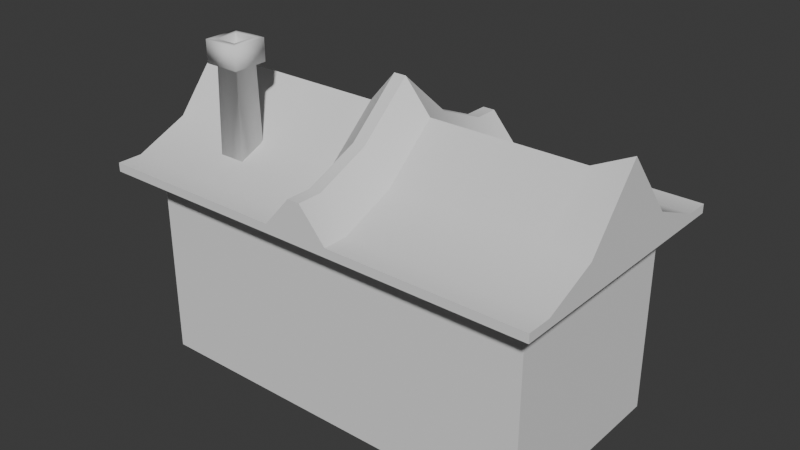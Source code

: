 # Source: casa3.blend  (saved by Blender 4.0.36; exported with 4.5.12 LTS)
import bpy
from mathutils import Matrix  # noqa: F401  (used for matrix-valued properties, if any)

bpy.ops.wm.read_factory_settings(use_empty=True)
scene = bpy.context.scene
scene.name = 'Scene'

# ---- collections
col_collection = bpy.data.collections.new('Collection'); scene.collection.children.link(col_collection)

# ---- node groups
ng_auto_smooth = bpy.data.node_groups.new('Auto Smooth', 'GeometryNodeTree')
_s = ng_auto_smooth.interface.new_socket(name='Geometry', in_out='OUTPUT', socket_type='NodeSocketGeometry')
_s = ng_auto_smooth.interface.new_socket(name='Geometry', in_out='INPUT', socket_type='NodeSocketGeometry')
_s = ng_auto_smooth.interface.new_socket(name='Angle', in_out='INPUT', socket_type='NodeSocketFloat')
_s.subtype = 'ANGLE'
_s.min_value = 0.0
_s.max_value = 3.142
ng_auto_smooth.is_modifier = True
_N = ng_auto_smooth.nodes; _L = ng_auto_smooth.links
n0 = _N.new('NodeGroupOutput'); n0.name = 'Group Output'; n0.location = (480, -100)
n1 = _N.new('NodeGroupInput'); n1.name = 'Group Input'; n1.location = (-420, -300)
n2 = _N.new('NodeGroupInput'); n2.name = 'Group Input.001'; n2.location = (-60, -100)
n3 = _N.new('GeometryNodeSetShadeSmooth'); n3.name = 'Set Shade Smooth'; n3.location = (120, -100)
n3.domain = 'EDGE'
n4 = _N.new('GeometryNodeSetShadeSmooth'); n4.name = 'Set Shade Smooth.001'; n4.location = (300, -100)
n5 = _N.new('GeometryNodeInputMeshEdgeAngle'); n5.name = 'Edge Angle'; n5.location = (-420, -220)
n6 = _N.new('GeometryNodeInputEdgeSmooth'); n6.name = 'Is Edge Smooth'; n6.location = (-60, -160)
n7 = _N.new('GeometryNodeInputShadeSmooth'); n7.name = 'Is Face Smooth'; n7.location = (-240, -340)
n8 = _N.new('FunctionNodeBooleanMath'); n8.name = 'Boolean Math'; n8.location = (-60, -220)
n9 = _N.new('FunctionNodeCompare'); n9.name = 'Compare'; n9.location = (-240, -180)
n9.operation = 'LESS_EQUAL'
_L.new(n5.outputs[0], n9.inputs[0])
_L.new(n4.outputs[0], n0.inputs[0])
_L.new(n1.outputs[1], n9.inputs[1])
_L.new(n9.outputs[0], n8.inputs[0])
_L.new(n7.outputs[0], n8.inputs[1])
_L.new(n2.outputs[0], n3.inputs[0])
_L.new(n6.outputs[0], n3.inputs[1])
_L.new(n3.outputs[0], n4.inputs[0])
_L.new(n8.outputs[0], n3.inputs[2])
n0.is_active_output = True

# ---- world
world_world = bpy.data.worlds.new('World'); scene.world = world_world
world_world.use_nodes = True; world_world.node_tree.nodes.clear()
_N = world_world.node_tree.nodes; _L = world_world.node_tree.links
n0 = _N.new('ShaderNodeOutputWorld'); n0.name = 'World Output'; n0.location = (300, 300)
n1 = _N.new('ShaderNodeBackground'); n1.name = 'Background'; n1.location = (10, 300)
n1.inputs[0].default_value = (0.05088, 0.05088, 0.05088, 1.0)
_L.new(n1.outputs[0], n0.inputs[0])
n0.is_active_output = True
world_world.color = (0.05088, 0.05088, 0.05088)
world_world.use_sun_shadow = False
world_world.sun_shadow_jitter_overblur = 0.0

# ---- meshes
me_cube_001 = bpy.data.meshes.new('Cube.001')
me_cube_001.from_pydata([(-2.012, -1.0, 0.001033), (-2.012, -1.0, 2.001), (-2.012, 1.0, 0.001033), (-2.012, 1.0, 2.001), (2.012, -1.0, 0.001033), (2.012, -1.0, 2.001), (2.012, 1.0, 0.001033), (2.012, 1.0, 2.001), (0.3402, 1.0, 0.001033), (-0.3402, 1.0, 0.001033), (-0.3402, 1.0, 2.001), (0.3402, 1.0, 2.001), (-0.3402, -1.0, 0.001033), (0.3402, -1.0, 0.001033), (0.3402, -1.0, 2.001), (-0.3402, -1.0, 2.001), (-2.012, -1.0, 1.549), (-2.012, 1.0, 1.549), (2.012, 1.0, 1.549), (2.012, -1.0, 1.549), (0.3402, -1.0, 1.549), (-0.3402, -1.0, 1.549), (-0.3402, 1.0, 1.549), (0.3402, 1.0, 1.549), (0.3402, 0.9361, 0.001033), (-0.3402, 0.9361, 0.001033), (-0.3402, 0.9361, 1.549), (0.3402, 0.9361, 1.549)], [], [(16, 1, 3, 17), (23, 11, 7, 18), (18, 7, 5, 19), (21, 15, 1, 16), (8, 6, 4, 13), (10, 3, 1, 15), (7, 11, 14, 5), (11, 10, 15, 14), (2, 9, 12, 0), (9, 8, 13, 12), (19, 5, 14, 20), (20, 14, 15, 21), (17, 3, 10, 22), (22, 10, 11, 23), (23, 8, 24, 27), (2, 17, 22, 9), (13, 20, 21, 12), (4, 19, 20, 13), (12, 21, 16, 0), (6, 18, 19, 4), (8, 23, 18, 6), (0, 16, 17, 2), (25, 26, 27, 24), (22, 23, 27, 26), (9, 22, 26, 25), (8, 9, 25, 24)])
_uv = me_cube_001.uv_layers.new(name='UVMap')
_uv.uv.foreach_set('vector', [0.5357, 0.0, 0.625, 0.0, 0.625, 0.25, 0.5357, 0.25, 0.5357, 0.4167, 0.625, 0.4167, 0.625, 0.5, 0.5357, 0.5, 0.5357, 0.5, 0.625, 0.5, 0.625, 0.75, 0.5357, 0.75, 0.5357, 0.9167, 0.625, 0.9167, 0.625, 1.0, 0.5357, 1.0, 0.2917, 0.5, 0.375, 0.5, 0.375, 0.75, 0.2917, 0.75, 0.7917, 0.5, 0.875, 0.5, 0.875, 0.75, 0.7917, 0.75, 0.625, 0.5, 0.7083, 0.5, 0.7083, 0.75, 0.625, 0.75, 0.7083, 0.5, 0.7917, 0.5, 0.7917, 0.75, 0.7083, 0.75, 0.125, 0.5, 0.2083, 0.5, 0.2083, 0.75, 0.125, 0.75, 0.2083, 0.5, 0.2917, 0.5, 0.2917, 0.75, 0.2083, 0.75, 0.5357, 0.75, 0.625, 0.75, 0.625, 0.8333, 0.5357, 0.8333, 0.5357, 0.8333, 0.625, 0.8333, 0.625, 0.9167, 0.5357, 0.9167, 0.5357, 0.25, 0.625, 0.25, 0.625, 0.3333, 0.5357, 0.3333, 0.5357, 0.3333, 0.625, 0.3333, 0.625, 0.4167, 0.5357, 0.4167, 0.5357, 0.4167, 0.375, 0.4167, 0.375, 0.4167, 0.5357, 0.4167, 0.375, 0.25, 0.5357, 0.25, 0.5357, 0.3333, 0.375, 0.3333, 0.375, 0.8333, 0.5357, 0.8333, 0.5357, 0.9167, 0.375, 0.9167, 0.375, 0.75, 0.5357, 0.75, 0.5357, 0.8333, 0.375, 0.8333, 0.375, 0.9167, 0.5357, 0.9167, 0.5357, 1.0, 0.375, 1.0, 0.375, 0.5, 0.5357, 0.5, 0.5357, 0.75, 0.375, 0.75, 0.375, 0.4167, 0.5357, 0.4167, 0.5357, 0.5, 0.375, 0.5, 0.375, 0.0, 0.5357, 0.0, 0.5357, 0.25, 0.375, 0.25, 0.375, 0.3333, 0.5357, 0.3333, 0.5357, 0.4167, 0.375, 0.4167, 0.5357, 0.3333, 0.5357, 0.4167, 0.5357, 0.4167, 0.5357, 0.3333, 0.375, 0.3333, 0.5357, 0.3333, 0.5357, 0.3333, 0.375, 0.3333, 0.2917, 0.5, 0.2083, 0.5, 0.2083, 0.5, 0.2917, 0.5])
me_cube_001.update()
me_cube_002 = bpy.data.meshes.new('Cube.002')
me_cube_002.from_pydata([(-2.235, -1.332, 1.958), (-2.235, -1.332, 2.045), (-2.235, 1.296, 1.958), (-2.235, 1.296, 2.045), (2.259, -1.332, 1.958), (2.259, -1.332, 2.045), (2.259, 1.296, 1.958), (2.259, 1.296, 2.045), (1.878, 1.296, 1.958), (-1.854, 1.296, 1.958), (-1.854, 1.296, 2.045), (1.878, 1.296, 2.045), (-1.854, -1.332, 1.958), (1.878, -1.332, 1.958), (1.878, -1.332, 2.045), (-1.854, -1.332, 2.045), (-2.235, 1.048, 1.958), (-2.235, -1.084, 1.958), (-2.235, -1.084, 2.045), (-2.235, 1.048, 2.045), (2.259, -1.084, 1.958), (2.259, 1.048, 1.958), (2.259, 1.048, 2.045), (2.259, -1.084, 2.045), (1.878, 1.048, 2.045), (1.878, -1.084, 2.045), (-1.854, 1.048, 2.045), (-1.854, -1.084, 2.045), (-1.854, 1.048, 1.958), (-1.854, -1.084, 1.958), (1.878, 1.048, 1.958), (1.878, -1.084, 1.958), (-2.235, -0.01801, 1.958), (-2.235, -0.01801, 2.925), (2.259, -0.01801, 1.958), (2.259, -0.01801, 2.925), (1.878, -0.01801, 2.74), (-1.854, -0.01801, 2.74), (-1.854, -0.01801, 1.958), (1.878, -0.01801, 1.958), (-2.235, -0.5509, 1.958), (2.259, -0.5509, 2.271), (1.878, -0.5509, 2.271), (-1.854, -0.5509, 2.271), (-1.854, -0.5509, 1.958), (1.878, -0.5509, 1.958), (-2.235, -0.5509, 2.271), (2.259, -0.5509, 1.958), (-2.235, 0.5149, 2.271), (2.259, 0.5149, 1.958), (-2.235, 0.5149, 1.958), (2.259, 0.5149, 2.271), (1.878, 0.5149, 2.271), (-1.854, 0.5149, 2.271), (-1.854, 0.5149, 1.958), (1.878, 0.5149, 1.958), (-2.235, -1.332, 1.978), (-2.235, 1.296, 1.978), (2.259, 1.296, 1.978), (2.259, -1.332, 1.978), (1.878, -1.332, 1.978), (-1.854, -1.332, 1.978), (-1.854, 1.296, 1.978), (1.878, 1.296, 1.978), (2.259, 1.048, 1.978), (2.259, -1.084, 1.978), (-2.235, -1.084, 1.978), (-2.235, 1.048, 1.978), (-2.235, -0.01801, 2.048), (2.259, -0.01801, 2.048), (-2.235, -0.5509, 2.03), (2.259, -0.5509, 2.03), (2.259, 0.5149, 2.03), (-2.235, 0.5149, 2.03), (0.3399, 1.296, 1.958), (-0.3158, 1.296, 1.958), (-0.3158, 1.296, 2.045), (0.3399, 1.296, 2.045), (-0.3158, -1.332, 1.958), (0.3399, -1.332, 1.958), (0.3399, -1.332, 2.045), (-0.3158, -1.332, 2.045), (0.3399, 1.048, 1.958), (-0.3158, 1.048, 1.958), (0.3399, -1.084, 1.958), (-0.3158, -1.084, 1.958), (-0.3158, 1.048, 2.045), (0.3399, 1.048, 2.045), (-0.3158, -1.084, 2.045), (0.3399, -1.084, 2.045), (-0.3158, -0.01801, 2.74), (0.3399, -0.01801, 2.74), (0.3399, -0.01801, 1.958), (-0.3158, -0.01801, 1.958), (-0.3158, -0.5509, 2.271), (0.3399, -0.5509, 2.271), (0.3399, -0.5509, 1.958), (-0.3158, -0.5509, 1.958), (0.3399, 0.5149, 1.958), (-0.3158, 0.5149, 1.958), (-0.3158, 0.5149, 2.271), (0.3399, 0.5149, 2.271), (-0.3158, 1.296, 1.978), (0.3399, 1.296, 1.978), (0.3399, -1.332, 1.978), (-0.3158, -1.332, 1.978), (-0.05008, 1.296, 2.351), (0.07423, 1.296, 2.351), (0.07423, -1.332, 2.351), (-0.05008, -1.332, 2.351), (-0.05008, 1.048, 2.351), (0.07423, 1.048, 2.351), (-0.05008, -1.084, 2.351), (0.07423, -1.084, 2.351), (-0.05008, -0.01801, 3.047), (0.07423, -0.01801, 3.047), (-0.05008, -0.5509, 2.577), (0.07423, -0.5509, 2.577), (-0.05008, 0.5149, 2.577), (0.07423, 0.5149, 2.577)], [], [(67, 19, 3, 57), (63, 11, 7, 58), (65, 23, 5, 59), (61, 15, 1, 56), (31, 20, 4, 13), (27, 18, 1, 15), (23, 25, 14, 5), (88, 27, 15, 81), (17, 29, 12, 0), (84, 31, 13, 79), (59, 5, 14, 60), (105, 81, 15, 61), (57, 3, 10, 62), (103, 77, 11, 63), (74, 8, 30, 82), (96, 45, 31, 84), (2, 9, 28, 16), (40, 44, 29, 17), (76, 10, 26, 86), (94, 43, 27, 88), (7, 11, 24, 22), (41, 42, 25, 23), (10, 3, 19, 26), (43, 46, 18, 27), (8, 6, 21, 30), (45, 47, 20, 31), (58, 7, 22, 64), (71, 41, 23, 65), (56, 1, 18, 66), (73, 48, 19, 67), (70, 46, 33, 68), (72, 51, 35, 69), (55, 49, 34, 39), (53, 48, 33, 37), (51, 52, 36, 35), (100, 53, 37, 90), (50, 54, 38, 32), (98, 55, 39, 92), (66, 18, 46, 70), (69, 35, 41, 71), (39, 34, 47, 45), (37, 33, 46, 43), (35, 36, 42, 41), (90, 37, 43, 94), (32, 38, 44, 40), (92, 39, 45, 96), (82, 30, 55, 98), (16, 28, 54, 50), (86, 26, 53, 100), (22, 24, 52, 51), (26, 19, 48, 53), (30, 21, 49, 55), (64, 22, 51, 72), (68, 33, 48, 73), (32, 68, 73, 50), (21, 64, 72, 49), (34, 69, 71, 47), (17, 66, 70, 40), (49, 72, 69, 34), (40, 70, 68, 32), (50, 73, 67, 16), (0, 56, 66, 17), (47, 71, 65, 20), (6, 58, 64, 21), (74, 103, 63, 8), (2, 57, 62, 9), (78, 105, 61, 12), (4, 59, 60, 13), (12, 61, 56, 0), (20, 65, 59, 4), (8, 63, 58, 6), (16, 67, 57, 2), (13, 60, 104, 79), (79, 104, 105, 78), (9, 62, 102, 75), (75, 102, 103, 74), (24, 87, 101, 52), (76, 86, 110, 106), (28, 83, 99, 54), (83, 82, 98, 99), (38, 93, 97, 44), (93, 92, 96, 97), (36, 91, 95, 42), (101, 87, 111, 119), (54, 99, 93, 38), (99, 98, 92, 93), (52, 101, 91, 36), (90, 94, 116, 114), (42, 95, 89, 25), (87, 77, 107, 111), (11, 77, 87, 24), (95, 91, 115, 117), (44, 97, 85, 29), (97, 96, 84, 85), (9, 75, 83, 28), (75, 74, 82, 83), (62, 10, 76, 102), (102, 76, 77, 103), (60, 14, 80, 104), (104, 80, 81, 105), (29, 85, 78, 12), (85, 84, 79, 78), (25, 89, 80, 14), (94, 88, 112, 116), (111, 110, 118, 119), (115, 114, 116, 117), (119, 118, 114, 115), (117, 116, 112, 113), (107, 106, 110, 111), (113, 112, 109, 108), (81, 80, 108, 109), (86, 100, 118, 110), (91, 101, 119, 115), (100, 90, 114, 118), (80, 89, 113, 108), (77, 76, 106, 107), (89, 95, 117, 113), (88, 81, 109, 112)])
me_cube_002.polygons.foreach_set('use_smooth', [True] * 118)
_uv = me_cube_002.uv_layers.new(name='UVMap')
_uv.uv.foreach_set('vector', [0.4325, 0.1667, 0.625, 0.1667, 0.625, 0.25, 0.4325, 0.25, 0.4325, 0.4167, 0.625, 0.4167, 0.625, 0.5, 0.4325, 0.5, 0.4325, 0.6667, 0.625, 0.6667, 0.625, 0.75, 0.4325, 0.75, 0.4325, 0.9167, 0.625, 0.9167, 0.625, 1.0, 0.4325, 1.0, 0.2917, 0.6667, 0.375, 0.6667, 0.375, 0.75, 0.2917, 0.75, 0.7917, 0.6667, 0.875, 0.6667, 0.875, 0.75, 0.7917, 0.75, 0.625, 0.6667, 0.7083, 0.6667, 0.7083, 0.75, 0.625, 0.75, 0.7639, 0.6667, 0.7917, 0.6667, 0.7917, 0.75, 0.7639, 0.75, 0.125, 0.6667, 0.2083, 0.6667, 0.2083, 0.75, 0.125, 0.75, 0.2639, 0.6667, 0.2917, 0.6667, 0.2917, 0.75, 0.2639, 0.75, 0.4325, 0.75, 0.625, 0.75, 0.625, 0.8333, 0.4325, 0.8333, 0.4325, 0.8889, 0.625, 0.8889, 0.625, 0.9167, 0.4325, 0.9167, 0.4325, 0.25, 0.625, 0.25, 0.625, 0.3333, 0.4325, 0.3333, 0.4325, 0.3889, 0.625, 0.3889, 0.625, 0.4167, 0.4325, 0.4167, 0.2639, 0.5, 0.2917, 0.5, 0.2917, 0.5833, 0.2639, 0.5833, 0.2639, 0.6458, 0.2917, 0.6458, 0.2917, 0.6667, 0.2639, 0.6667, 0.125, 0.5, 0.2083, 0.5, 0.2083, 0.5833, 0.125, 0.5833, 0.125, 0.6458, 0.2083, 0.6458, 0.2083, 0.6667, 0.125, 0.6667, 0.7639, 0.5, 0.7917, 0.5, 0.7917, 0.5833, 0.7639, 0.5833, 0.7639, 0.6458, 0.7917, 0.6458, 0.7917, 0.6667, 0.7639, 0.6667, 0.625, 0.5, 0.7083, 0.5, 0.7083, 0.5833, 0.625, 0.5833, 0.625, 0.6458, 0.7083, 0.6458, 0.7083, 0.6667, 0.625, 0.6667, 0.7917, 0.5, 0.875, 0.5, 0.875, 0.5833, 0.7917, 0.5833, 0.7917, 0.6458, 0.875, 0.6458, 0.875, 0.6667, 0.7917, 0.6667, 0.2917, 0.5, 0.375, 0.5, 0.375, 0.5833, 0.2917, 0.5833, 0.2917, 0.6458, 0.375, 0.6458, 0.375, 0.6667, 0.2917, 0.6667, 0.4325, 0.5, 0.625, 0.5, 0.625, 0.5833, 0.4325, 0.5833, 0.4325, 0.6458, 0.625, 0.6458, 0.625, 0.6667, 0.4325, 0.6667, 0.4325, 0.0, 0.625, 0.0, 0.625, 0.08333, 0.4325, 0.08333, 0.4325, 0.1458, 0.625, 0.1458, 0.625, 0.1667, 0.4325, 0.1667, 0.4325, 0.1042, 0.625, 0.1042, 0.625, 0.125, 0.4325, 0.125, 0.4325, 0.6042, 0.625, 0.6042, 0.625, 0.625, 0.4325, 0.625, 0.2917, 0.6042, 0.375, 0.6042, 0.375, 0.625, 0.2917, 0.625, 0.7917, 0.6042, 0.875, 0.6042, 0.875, 0.625, 0.7917, 0.625, 0.625, 0.6042, 0.7083, 0.6042, 0.7083, 0.625, 0.625, 0.625, 0.7639, 0.6042, 0.7917, 0.6042, 0.7917, 0.625, 0.7639, 0.625, 0.125, 0.6042, 0.2083, 0.6042, 0.2083, 0.625, 0.125, 0.625, 0.2639, 0.6042, 0.2917, 0.6042, 0.2917, 0.625, 0.2639, 0.625, 0.4325, 0.08333, 0.625, 0.08333, 0.625, 0.1042, 0.4325, 0.1042, 0.4325, 0.625, 0.625, 0.625, 0.625, 0.6458, 0.4325, 0.6458, 0.2917, 0.625, 0.375, 0.625, 0.375, 0.6458, 0.2917, 0.6458, 0.7917, 0.625, 0.875, 0.625, 0.875, 0.6458, 0.7917, 0.6458, 0.625, 0.625, 0.7083, 0.625, 0.7083, 0.6458, 0.625, 0.6458, 0.7639, 0.625, 0.7917, 0.625, 0.7917, 0.6458, 0.7639, 0.6458, 0.125, 0.625, 0.2083, 0.625, 0.2083, 0.6458, 0.125, 0.6458, 0.2639, 0.625, 0.2917, 0.625, 0.2917, 0.6458, 0.2639, 0.6458, 0.2639, 0.5833, 0.2917, 0.5833, 0.2917, 0.6042, 0.2639, 0.6042, 0.125, 0.5833, 0.2083, 0.5833, 0.2083, 0.6042, 0.125, 0.6042, 0.7639, 0.5833, 0.7917, 0.5833, 0.7917, 0.6042, 0.7639, 0.6042, 0.625, 0.5833, 0.7083, 0.5833, 0.7083, 0.6042, 0.625, 0.6042, 0.7917, 0.5833, 0.875, 0.5833, 0.875, 0.6042, 0.7917, 0.6042, 0.2917, 0.5833, 0.375, 0.5833, 0.375, 0.6042, 0.2917, 0.6042, 0.4325, 0.5833, 0.625, 0.5833, 0.625, 0.6042, 0.4325, 0.6042, 0.4325, 0.125, 0.625, 0.125, 0.625, 0.1458, 0.4325, 0.1458, 0.375, 0.125, 0.4325, 0.125, 0.4325, 0.1458, 0.375, 0.1458, 0.375, 0.5833, 0.4325, 0.5833, 0.4325, 0.6042, 0.375, 0.6042, 0.375, 0.625, 0.4325, 0.625, 0.4325, 0.6458, 0.375, 0.6458, 0.375, 0.08333, 0.4325, 0.08333, 0.4325, 0.1042, 0.375, 0.1042, 0.375, 0.6042, 0.4325, 0.6042, 0.4325, 0.625, 0.375, 0.625, 0.375, 0.1042, 0.4325, 0.1042, 0.4325, 0.125, 0.375, 0.125, 0.375, 0.1458, 0.4325, 0.1458, 0.4325, 0.1667, 0.375, 0.1667, 0.375, 0.0, 0.4325, 0.0, 0.4325, 0.08333, 0.375, 0.08333, 0.375, 0.6458, 0.4325, 0.6458, 0.4325, 0.6667, 0.375, 0.6667, 0.375, 0.5, 0.4325, 0.5, 0.4325, 0.5833, 0.375, 0.5833, 0.375, 0.3889, 0.4325, 0.3889, 0.4325, 0.4167, 0.375, 0.4167, 0.375, 0.25, 0.4325, 0.25, 0.4325, 0.3333, 0.375, 0.3333, 0.375, 0.8889, 0.4325, 0.8889, 0.4325, 0.9167, 0.375, 0.9167, 0.375, 0.75, 0.4325, 0.75, 0.4325, 0.8333, 0.375, 0.8333, 0.375, 0.9167, 0.4325, 0.9167, 0.4325, 1.0, 0.375, 1.0, 0.375, 0.6667, 0.4325, 0.6667, 0.4325, 0.75, 0.375, 0.75, 0.375, 0.4167, 0.4325, 0.4167, 0.4325, 0.5, 0.375, 0.5, 0.375, 0.1667, 0.4325, 0.1667, 0.4325, 0.25, 0.375, 0.25, 0.375, 0.8333, 0.4325, 0.8333, 0.4325, 0.8611, 0.375, 0.8611, 0.375, 0.8611, 0.4325, 0.8611, 0.4325, 0.8889, 0.375, 0.8889, 0.375, 0.3333, 0.4325, 0.3333, 0.4325, 0.3611, 0.375, 0.3611, 0.375, 0.3611, 0.4325, 0.3611, 0.4325, 0.3889, 0.375, 0.3889, 0.7083, 0.5833, 0.7361, 0.5833, 0.7361, 0.6042, 0.7083, 0.6042, 0.7639, 0.5, 0.7639, 0.5833, 0.7639, 0.5833, 0.7639, 0.5, 0.2083, 0.5833, 0.2361, 0.5833, 0.2361, 0.6042, 0.2083, 0.6042, 0.2361, 0.5833, 0.2639, 0.5833, 0.2639, 0.6042, 0.2361, 0.6042, 0.2083, 0.625, 0.2361, 0.625, 0.2361, 0.6458, 0.2083, 0.6458, 0.2361, 0.625, 0.2639, 0.625, 0.2639, 0.6458, 0.2361, 0.6458, 0.7083, 0.625, 0.7361, 0.625, 0.7361, 0.6458, 0.7083, 0.6458, 0.7361, 0.6042, 0.7361, 0.5833, 0.7361, 0.5833, 0.7361, 0.6042, 0.2083, 0.6042, 0.2361, 0.6042, 0.2361, 0.625, 0.2083, 0.625, 0.2361, 0.6042, 0.2639, 0.6042, 0.2639, 0.625, 0.2361, 0.625, 0.7083, 0.6042, 0.7361, 0.6042, 0.7361, 0.625, 0.7083, 0.625, 0.7639, 0.625, 0.7639, 0.6458, 0.7639, 0.6458, 0.7639, 0.625, 0.7083, 0.6458, 0.7361, 0.6458, 0.7361, 0.6667, 0.7083, 0.6667, 0.7361, 0.5833, 0.7361, 0.5, 0.7361, 0.5, 0.7361, 0.5833, 0.7083, 0.5, 0.7361, 0.5, 0.7361, 0.5833, 0.7083, 0.5833, 0.7361, 0.6458, 0.7361, 0.625, 0.7361, 0.625, 0.7361, 0.6458, 0.2083, 0.6458, 0.2361, 0.6458, 0.2361, 0.6667, 0.2083, 0.6667, 0.2361, 0.6458, 0.2639, 0.6458, 0.2639, 0.6667, 0.2361, 0.6667, 0.2083, 0.5, 0.2361, 0.5, 0.2361, 0.5833, 0.2083, 0.5833, 0.2361, 0.5, 0.2639, 0.5, 0.2639, 0.5833, 0.2361, 0.5833, 0.4325, 0.3333, 0.625, 0.3333, 0.625, 0.3611, 0.4325, 0.3611, 0.4325, 0.3611, 0.625, 0.3611, 0.625, 0.3889, 0.4325, 0.3889, 0.4325, 0.8333, 0.625, 0.8333, 0.625, 0.8611, 0.4325, 0.8611, 0.4325, 0.8611, 0.625, 0.8611, 0.625, 0.8889, 0.4325, 0.8889, 0.2083, 0.6667, 0.2361, 0.6667, 0.2361, 0.75, 0.2083, 0.75, 0.2361, 0.6667, 0.2639, 0.6667, 0.2639, 0.75, 0.2361, 0.75, 0.7083, 0.6667, 0.7361, 0.6667, 0.7361, 0.75, 0.7083, 0.75, 0.7639, 0.6458, 0.7639, 0.6667, 0.7639, 0.6667, 0.7639, 0.6458, 0.7361, 0.5833, 0.7639, 0.5833, 0.7639, 0.6042, 0.7361, 0.6042, 0.7361, 0.625, 0.7639, 0.625, 0.7639, 0.6458, 0.7361, 0.6458, 0.7361, 0.6042, 0.7639, 0.6042, 0.7639, 0.625, 0.7361, 0.625, 0.7361, 0.6458, 0.7639, 0.6458, 0.7639, 0.6667, 0.7361, 0.6667, 0.7361, 0.5, 0.7639, 0.5, 0.7639, 0.5833, 0.7361, 0.5833, 0.7361, 0.6667, 0.7639, 0.6667, 0.7639, 0.75, 0.7361, 0.75, 0.625, 0.8889, 0.625, 0.8611, 0.625, 0.8611, 0.625, 0.8889, 0.7639, 0.5833, 0.7639, 0.6042, 0.7639, 0.6042, 0.7639, 0.5833, 0.7361, 0.625, 0.7361, 0.6042, 0.7361, 0.6042, 0.7361, 0.625, 0.7639, 0.6042, 0.7639, 0.625, 0.7639, 0.625, 0.7639, 0.6042, 0.7361, 0.75, 0.7361, 0.6667, 0.7361, 0.6667, 0.7361, 0.75, 0.625, 0.3889, 0.625, 0.3611, 0.625, 0.3611, 0.625, 0.3889, 0.7361, 0.6667, 0.7361, 0.6458, 0.7361, 0.6458, 0.7361, 0.6667, 0.7639, 0.6667, 0.7639, 0.75, 0.7639, 0.75, 0.7639, 0.6667])
me_cube_002.update()
me_cube_003 = bpy.data.meshes.new('Cube.003')
me_cube_003.from_pydata([(-1.434, -0.7902, 2.091), (-1.407, -0.7639, 3.248), (-1.434, -0.5221, 2.091), (-1.407, -0.5484, 3.248), (-1.166, -0.7902, 2.091), (-1.192, -0.7639, 3.248), (-1.166, -0.5221, 2.091), (-1.192, -0.5484, 3.248), (-1.475, -0.8317, 3.029), (-1.475, -0.4805, 3.029), (-1.124, -0.4805, 3.029), (-1.124, -0.8317, 3.029), (-1.417, -0.5388, 3.012), (-1.182, -0.5388, 3.012), (-1.182, -0.7735, 3.012), (-1.417, -0.7735, 3.012), (-1.475, -0.8317, 3.248), (-1.475, -0.4805, 3.248), (-1.124, -0.4805, 3.248), (-1.124, -0.8317, 3.248), (-1.407, -0.7639, 2.764), (-1.407, -0.5484, 2.764), (-1.192, -0.5484, 2.764), (-1.192, -0.7639, 2.764)], [], [(8, 16, 17, 9), (9, 17, 18, 10), (10, 18, 19, 11), (11, 19, 16, 8), (2, 6, 4, 0), (7, 3, 21, 22), (14, 11, 8, 15), (13, 10, 11, 14), (12, 9, 10, 13), (15, 8, 9, 12), (0, 15, 12, 2), (2, 12, 13, 6), (6, 13, 14, 4), (4, 14, 15, 0), (1, 3, 17, 16), (3, 7, 18, 17), (7, 5, 19, 18), (5, 1, 16, 19), (22, 21, 20, 23), (5, 7, 22, 23), (3, 1, 20, 21), (1, 5, 23, 20)])
me_cube_003.polygons.foreach_set('use_smooth', [True] * 22)
_uv = me_cube_003.uv_layers.new(name='UVMap')
_uv.uv.foreach_set('vector', [0.5706, 0.0, 0.625, 0.0, 0.625, 0.25, 0.5706, 0.25, 0.5706, 0.25, 0.625, 0.25, 0.625, 0.5, 0.5706, 0.5, 0.5706, 0.5, 0.625, 0.5, 0.625, 0.75, 0.5706, 0.75, 0.5706, 0.75, 0.625, 0.75, 0.625, 1.0, 0.5706, 1.0, 0.125, 0.5, 0.375, 0.5, 0.375, 0.75, 0.125, 0.75, 0.6733, 0.5483, 0.8267, 0.5483, 0.8267, 0.5483, 0.6733, 0.5483, 0.5653, 0.75, 0.5706, 0.75, 0.5706, 1.0, 0.5653, 1.0, 0.5653, 0.5, 0.5706, 0.5, 0.5706, 0.75, 0.5653, 0.75, 0.5653, 0.25, 0.5706, 0.25, 0.5706, 0.5, 0.5653, 0.5, 0.5653, 0.0, 0.5706, 0.0, 0.5706, 0.25, 0.5653, 0.25, 0.375, 0.0, 0.5653, 0.0, 0.5653, 0.25, 0.375, 0.25, 0.375, 0.25, 0.5653, 0.25, 0.5653, 0.5, 0.375, 0.5, 0.375, 0.5, 0.5653, 0.5, 0.5653, 0.75, 0.375, 0.75, 0.375, 0.75, 0.5653, 0.75, 0.5653, 1.0, 0.375, 1.0, 0.8267, 0.7017, 0.8267, 0.5483, 0.875, 0.5, 0.875, 0.75, 0.8267, 0.5483, 0.6733, 0.5483, 0.625, 0.5, 0.875, 0.5, 0.6733, 0.5483, 0.6733, 0.7017, 0.625, 0.75, 0.625, 0.5, 0.6733, 0.7017, 0.8267, 0.7017, 0.875, 0.75, 0.625, 0.75, 0.6733, 0.5483, 0.8267, 0.5483, 0.8267, 0.7017, 0.6733, 0.7017, 0.6733, 0.7017, 0.6733, 0.5483, 0.6733, 0.5483, 0.6733, 0.7017, 0.8267, 0.5483, 0.8267, 0.7017, 0.8267, 0.7017, 0.8267, 0.5483, 0.8267, 0.7017, 0.6733, 0.7017, 0.6733, 0.7017, 0.8267, 0.7017])
me_cube_003.update()

# ---- objects
ob_cube = bpy.data.objects.new('Cube', me_cube_001)
ob_cube_001 = bpy.data.objects.new('Cube.001', me_cube_002)
ob_cube_002 = bpy.data.objects.new('Cube.002', me_cube_003)

# ---- transforms, parenting, visibility, modifiers, constraints
ob_cube.location = (0.0, 0.0, 0.0)
_m = ob_cube.modifiers.new('Auto Smooth', 'NODES')
_m.node_group = ng_auto_smooth
_gi = [s.identifier for s in ng_auto_smooth.interface.items_tree if s.item_type == 'SOCKET' and s.in_out == 'INPUT']
_m[_gi[1]] = 0.5236  # Angle
ob_cube_001.location = (0.0, 0.0, 0.0)
_m = ob_cube_001.modifiers.new('Auto Smooth', 'NODES')
_m.node_group = ng_auto_smooth
_gi = [s.identifier for s in ng_auto_smooth.interface.items_tree if s.item_type == 'SOCKET' and s.in_out == 'INPUT']
_m[_gi[1]] = 0.5236  # Angle
ob_cube_002.location = (0.0, 0.0, 0.0)

# ---- collection membership
col_collection.objects.link(ob_cube)
col_collection.objects.link(ob_cube_001)
col_collection.objects.link(ob_cube_002)

# ---- scene / render settings (as saved in the file)
scene.frame_start = 1; scene.frame_end = 250; scene.frame_set(1)
scene.render.engine = 'BLENDER_EEVEE_NEXT'
scene.cycles.sampling_pattern = 'TABULATED_SOBOL'
bpy.context.view_layer.update()

# ---- added for rendering (the .blend has no active camera and no usable light): camera, sun
cam_auto = bpy.data.cameras.new('AutoCamera')
cam_auto.lens = 50.0
cam_auto.sensor_width = 36.0
cam_auto.clip_end = 1000.0
ob_auto_camera = bpy.data.objects.new('AutoCamera', cam_auto)
scene.collection.objects.link(ob_auto_camera)
ob_auto_camera.location = (5.68923, -6.83059, 6.16644)
ob_auto_camera.rotation_euler = (1.09748, -7.21219e-08, 0.694738)
scene.camera = ob_auto_camera
light_auto_sun = bpy.data.lights.new('AutoSun', 'SUN')
light_auto_sun.energy = 3.0
light_auto_sun.angle = 0.0523599
ob_auto_sun = bpy.data.objects.new('AutoSun', light_auto_sun)
scene.collection.objects.link(ob_auto_sun)
ob_auto_sun.rotation_euler = (0.872665, 0.174533, 0.523599)
bpy.context.view_layer.update()

